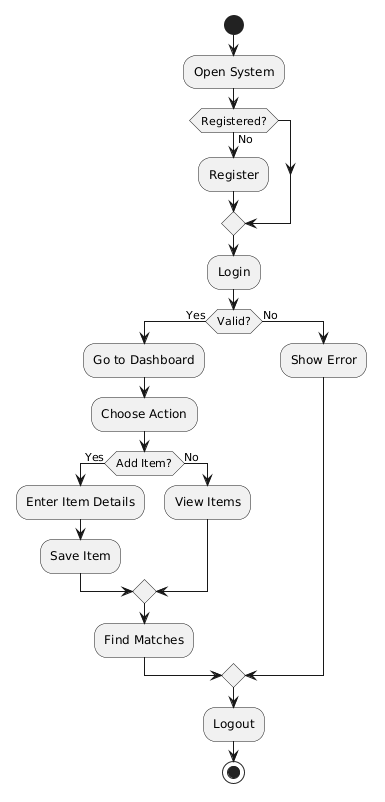

The diagram above was rendered by PlantUML. Its source (embedded in the PNG):
@startuml
start

:Open System;

if (Registered?) then (No)
  :Register;
endif

:Login;

if (Valid?) then (Yes)
  :Go to Dashboard;

  :Choose Action;

  if (Add Item?) then (Yes)
    :Enter Item Details;
    :Save Item;
  else (No)
    :View Items;
  endif

  :Find Matches;

else (No)
  :Show Error;
endif

:Logout;

stop
@enduml